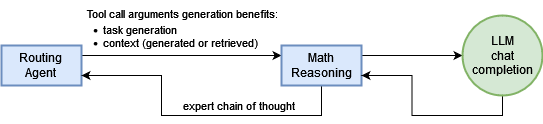

The diagram above was exported from draw.io. Its source (the exported page's mxGraphModel, read from the mxfile embedded in the PNG):
<mxGraphModel dx="1680" dy="1025" grid="1" gridSize="10" guides="1" tooltips="1" connect="1" arrows="1" fold="1" page="1" pageScale="1" pageWidth="850" pageHeight="1100" math="0" shadow="0">
  <root>
    <mxCell id="0" />
    <mxCell id="1" parent="0" />
    <mxCell id="2VFBQvtedml9HyWNYGPa-77" value="&lt;ul&gt;&lt;li&gt;&lt;div&gt;task generation&lt;/div&gt;&lt;/li&gt;&lt;li&gt;&lt;div&gt;context (generated or retrieved)&lt;br&gt;&lt;/div&gt;&lt;/li&gt;&lt;/ul&gt;" style="edgeLabel;html=1;align=left;verticalAlign=middle;resizable=0;points=[];labelBackgroundColor=none;" vertex="1" connectable="0" parent="1">
      <mxGeometry x="179.58650646426554" y="635" as="geometry" />
    </mxCell>
    <mxCell id="2VFBQvtedml9HyWNYGPa-86" style="edgeStyle=orthogonalEdgeStyle;rounded=0;orthogonalLoop=1;jettySize=auto;html=1;exitX=1;exitY=0.25;exitDx=0;exitDy=0;entryX=0;entryY=0.25;entryDx=0;entryDy=0;" edge="1" parent="1" source="2VFBQvtedml9HyWNYGPa-87" target="2VFBQvtedml9HyWNYGPa-90">
      <mxGeometry relative="1" as="geometry">
        <mxPoint x="423.85400000000004" y="607.935" as="targetPoint" />
      </mxGeometry>
    </mxCell>
    <mxCell id="2VFBQvtedml9HyWNYGPa-87" value="Routing&#10;Agent" style="whiteSpace=wrap;strokeWidth=2;fillColor=#dae8fc;strokeColor=#6c8ebf;" vertex="1" parent="1">
      <mxGeometry x="120" y="645" width="80" height="40" as="geometry" />
    </mxCell>
    <mxCell id="2VFBQvtedml9HyWNYGPa-88" value="expert chain of thought" style="edgeStyle=orthogonalEdgeStyle;rounded=0;orthogonalLoop=1;jettySize=auto;html=1;entryX=1;entryY=0.75;entryDx=0;entryDy=0;exitX=0.5;exitY=1;exitDx=0;exitDy=0;align=left;" edge="1" parent="1" source="2VFBQvtedml9HyWNYGPa-90" target="2VFBQvtedml9HyWNYGPa-87">
      <mxGeometry x="0.0968" y="-10" relative="1" as="geometry">
        <mxPoint x="420" y="725" as="sourcePoint" />
        <Array as="points">
          <mxPoint x="440" y="715" />
          <mxPoint x="280" y="715" />
          <mxPoint x="280" y="675" />
        </Array>
        <mxPoint as="offset" />
      </mxGeometry>
    </mxCell>
    <mxCell id="2VFBQvtedml9HyWNYGPa-89" value="" style="edgeStyle=orthogonalEdgeStyle;rounded=0;orthogonalLoop=1;jettySize=auto;html=1;exitX=1;exitY=0.25;exitDx=0;exitDy=0;" edge="1" parent="1" source="2VFBQvtedml9HyWNYGPa-90" target="2VFBQvtedml9HyWNYGPa-93">
      <mxGeometry relative="1" as="geometry" />
    </mxCell>
    <mxCell id="2VFBQvtedml9HyWNYGPa-90" value="Math Reasoning" style="whiteSpace=wrap;strokeWidth=2;fillColor=#dae8fc;strokeColor=#6c8ebf;" vertex="1" parent="1">
      <mxGeometry x="400" y="645" width="80" height="40" as="geometry" />
    </mxCell>
    <mxCell id="2VFBQvtedml9HyWNYGPa-91" value="Tool call arguments generation benefits:" style="text;whiteSpace=wrap;html=1;fontSize=11;" vertex="1" parent="1">
      <mxGeometry x="204" y="600" width="250" height="40" as="geometry" />
    </mxCell>
    <mxCell id="2VFBQvtedml9HyWNYGPa-92" style="edgeStyle=orthogonalEdgeStyle;rounded=0;orthogonalLoop=1;jettySize=auto;html=1;entryX=1;entryY=0.75;entryDx=0;entryDy=0;exitX=0.5;exitY=1;exitDx=0;exitDy=0;" edge="1" parent="1" source="2VFBQvtedml9HyWNYGPa-93" target="2VFBQvtedml9HyWNYGPa-90">
      <mxGeometry relative="1" as="geometry" />
    </mxCell>
    <mxCell id="2VFBQvtedml9HyWNYGPa-93" value="&lt;div&gt;LLM&lt;/div&gt;chat completion" style="ellipse;whiteSpace=wrap;html=1;fillColor=#d5e8d4;strokeColor=#82b366;strokeWidth=2;" vertex="1" parent="1">
      <mxGeometry x="581" y="615" width="80" height="80" as="geometry" />
    </mxCell>
  </root>
</mxGraphModel>